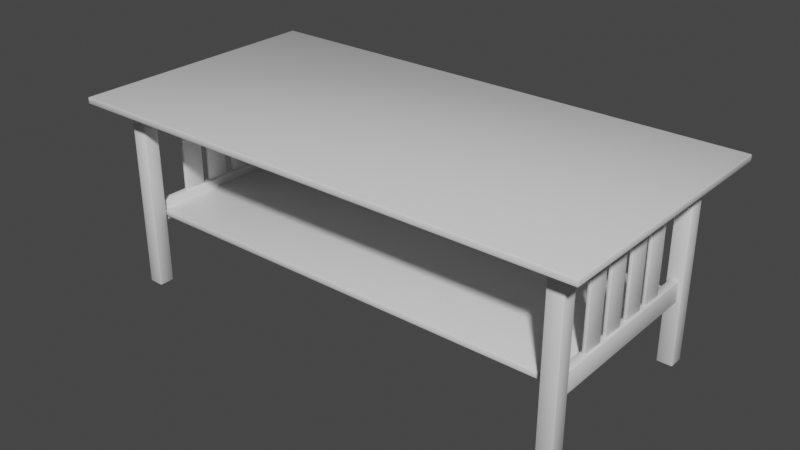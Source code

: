 # Source: CoffeeTable01.blend  (saved by Blender 3.0.42; exported with 4.5.12 LTS)
import bpy
from mathutils import Matrix  # noqa: F401  (used for matrix-valued properties, if any)

bpy.ops.wm.read_factory_settings(use_empty=True)
scene = bpy.context.scene
scene.name = 'Scene'

# ---- collections
col_collection = bpy.data.collections.new('Collection'); scene.collection.children.link(col_collection)

# ---- materials (node trees are filled in below, after node groups)
mat_material = bpy.data.materials.new('Material')
mat_material.alpha_threshold = 0.0
mat_material.use_transparent_shadow = False
mat_material.line_color = (0.0, 0.0, 0.0, 1.0)

# ---- material node trees
mat_material.use_nodes = True; mat_material.node_tree.nodes.clear()
_N = mat_material.node_tree.nodes; _L = mat_material.node_tree.links
n0 = _N.new('ShaderNodeOutputMaterial'); n0.name = 'Material Output'; n0.location = (300, 300)
n1 = _N.new('ShaderNodeBsdfPrincipled'); n1.name = 'Principled BSDF'; n1.location = (10, 300)
n1.distribution = 'GGX'
n1.subsurface_method = 'RANDOM_WALK_SKIN'
n1.inputs[2].default_value = 0.4
n1.inputs[3].default_value = 1.45
n1.inputs[27].default_value = (0.0, 0.0, 0.0, 1.0)
n1.inputs[28].default_value = 1.0
_L.new(n1.outputs[0], n0.inputs[0])
n0.is_active_output = True

# ---- world
world_world = bpy.data.worlds.new('World'); scene.world = world_world
world_world.use_nodes = True; world_world.node_tree.nodes.clear()
_N = world_world.node_tree.nodes; _L = world_world.node_tree.links
n0 = _N.new('ShaderNodeOutputWorld'); n0.name = 'World Output'; n0.location = (300, 300)
n1 = _N.new('ShaderNodeBackground'); n1.name = 'Background'; n1.location = (10, 300)
n1.inputs[0].default_value = (0.05088, 0.05088, 0.05088, 1.0)
_L.new(n1.outputs[0], n0.inputs[0])
n0.is_active_output = True
world_world.color = (0.05088, 0.05088, 0.05088)
world_world.use_sun_shadow = False
world_world.sun_shadow_jitter_overblur = 0.0

# ---- meshes
me_cube = bpy.data.meshes.new('Cube')
me_cube.from_pydata([(0.0, 0.0, 0.0075), (0.0, 0.0, -0.0075), (-0.61, 0.0, 0.0075), (-0.61, 0.0, -0.0075), (-0.61, 0.31, 0.0075), (-0.61, 0.31, -0.0075), (0.0, 0.31, -0.0075), (0.0, 0.31, 0.0075), (-0.5505, 0.2091, -0.4501), (-0.5505, 0.2091, -0.005341), (-0.5505, 0.2455, -0.4501), (-0.5505, 0.2455, -0.005341), (-0.5141, 0.2091, -0.4501), (-0.5141, 0.2091, -0.005341), (-0.5141, 0.2455, -0.4501), (-0.5141, 0.2455, -0.005341), (-0.5415, 0.0, -0.2999), (-0.5415, 0.0, -0.2509), (-0.5415, 0.237, -0.2999), (-0.5415, 0.237, -0.2509), (-0.5223, 0.0, -0.2999), (-0.5223, 0.0, -0.2509), (-0.5223, 0.237, -0.2999), (-0.5223, 0.237, -0.2509), (-0.5415, 0.0, -0.05142), (-0.5415, 0.0, -0.002431), (-0.5415, 0.237, -0.05142), (-0.5415, 0.237, -0.002431), (-0.5223, 0.0, -0.05142), (-0.5223, 0.0, -0.002431), (-0.5223, 0.237, -0.05142), (-0.5223, 0.237, -0.002431), (-0.5283, 0.134, -0.04809), (-0.5283, 0.134, -0.254), (-0.5363, 0.01016, -0.254), (-0.5363, 0.01016, -0.04809), (-0.5363, 0.06362, -0.254), (-0.5363, 0.06362, -0.04809), (-0.5283, 0.01016, -0.254), (-0.5283, 0.01016, -0.04809), (-0.5283, 0.06362, -0.254), (-0.5283, 0.06362, -0.04809), (-0.5283, 0.08054, -0.04809), (-0.5283, 0.08054, -0.254), (-0.5363, 0.134, -0.04809), (-0.5363, 0.134, -0.254), (-0.5363, 0.08054, -0.04809), (-0.5363, 0.08054, -0.254), (0.002156, 0.2178, -0.05151), (0.002156, 0.2178, -0.002523), (-0.5266, 0.2178, -0.05151), (-0.5266, 0.2178, -0.002523), (0.002156, 0.237, -0.05151), (0.002156, 0.237, -0.002523), (-0.5266, 0.237, -0.05151), (-0.5266, 0.237, -0.002523), (0.002156, 0.2178, -0.05151), (0.002156, 0.2178, -0.002523), (-0.5266, 0.2178, -0.05151), (-0.5266, 0.2178, -0.002523), (0.002156, 0.237, -0.05151), (0.002156, 0.237, -0.002523), (-0.5266, 0.237, -0.05151), (-0.5266, 0.237, -0.002523), (0.0, 0.0, -0.2715), (0.0, 0.0, -0.2865), (-0.5273, 0.0, -0.2715), (-0.5273, 0.0, -0.2865), (-0.5273, 0.2061, -0.2715), (-0.5273, 0.2061, -0.2865), (0.0, 0.2061, -0.2865), (0.0, 0.2061, -0.2715)], [], [(3, 2, 4, 5), (5, 4, 7, 6), (5, 6, 1, 3), (7, 4, 2, 0), (8, 9, 11, 10), (10, 11, 15, 14), (14, 15, 13, 12), (12, 13, 9, 8), (10, 14, 12, 8), (15, 11, 9, 13), (16, 17, 19, 18), (18, 19, 23, 22), (22, 23, 21, 20), (18, 22, 20, 16), (23, 19, 17, 21), (24, 25, 27, 26), (26, 27, 31, 30), (30, 31, 29, 28), (26, 30, 28, 24), (31, 27, 25, 29), (39, 35, 37, 41), (39, 38, 34, 35), (41, 40, 38, 39), (34, 38, 40, 36), (35, 34, 36, 37), (37, 36, 40, 41), (44, 45, 33, 32), (46, 47, 45, 44), (47, 43, 33, 45), (32, 33, 43, 42), (42, 43, 47, 46), (42, 46, 44, 32), (48, 50, 51, 49), (50, 54, 55, 51), (54, 52, 53, 55), (50, 48, 52, 54), (55, 53, 49, 51), (56, 57, 59, 58), (58, 59, 63, 62), (62, 63, 61, 60), (58, 62, 60, 56), (63, 59, 57, 61), (52, 48, 56, 60), (49, 53, 61, 57), (53, 52, 60, 61), (48, 49, 57, 56), (67, 66, 68, 69), (69, 68, 71, 70), (69, 70, 65, 67), (71, 68, 66, 64)])
me_cube.polygons.foreach_set('use_smooth', [True] * 50)
_uv = me_cube.uv_layers.new(name='UVMap')
_uv.uv.foreach_set('vector', [0.375, 0.125, 0.625, 0.125, 0.625, 0.25, 0.375, 0.25, 0.375, 0.25, 0.625, 0.25, 0.625, 0.375, 0.375, 0.375, 0.125, 0.5, 0.25, 0.5, 0.25, 0.625, 0.125, 0.625, 0.75, 0.5, 0.875, 0.5, 0.875, 0.625, 0.75, 0.625, 0.375, 0.0, 0.625, 0.0, 0.625, 0.25, 0.375, 0.25, 0.375, 0.25, 0.625, 0.25, 0.625, 0.5, 0.375, 0.5, 0.375, 0.5, 0.625, 0.5, 0.625, 0.75, 0.375, 0.75, 0.375, 0.75, 0.625, 0.75, 0.625, 1.0, 0.375, 1.0, 0.125, 0.5, 0.375, 0.5, 0.375, 0.75, 0.125, 0.75, 0.625, 0.5, 0.875, 0.5, 0.875, 0.75, 0.625, 0.75, 0.375, 0.0, 0.625, 0.0, 0.625, 0.25, 0.375, 0.25, 0.375, 0.25, 0.625, 0.25, 0.625, 0.5, 0.375, 0.5, 0.375, 0.5, 0.625, 0.5, 0.625, 0.75, 0.375, 0.75, 0.125, 0.5, 0.375, 0.5, 0.375, 0.75, 0.125, 0.75, 0.625, 0.5, 0.875, 0.5, 0.875, 0.75, 0.625, 0.75, 0.375, 0.0, 0.625, 0.0, 0.625, 0.25, 0.375, 0.25, 0.375, 0.25, 0.625, 0.25, 0.625, 0.5, 0.375, 0.5, 0.375, 0.5, 0.625, 0.5, 0.625, 0.75, 0.375, 0.75, 0.125, 0.5, 0.375, 0.5, 0.375, 0.75, 0.125, 0.75, 0.625, 0.5, 0.875, 0.5, 0.875, 0.75, 0.625, 0.75, 0.375, 0.0, 0.625, 0.0, 0.625, 0.25, 0.375, 0.25, 0.375, 0.25, 0.625, 0.25, 0.625, 0.5, 0.375, 0.5, 0.375, 0.5, 0.625, 0.5, 0.625, 0.75, 0.375, 0.75, 0.375, 0.75, 0.625, 0.75, 0.625, 1.0, 0.375, 1.0, 0.125, 0.5, 0.375, 0.5, 0.375, 0.75, 0.125, 0.75, 0.625, 0.5, 0.875, 0.5, 0.875, 0.75, 0.625, 0.75, 0.625, 0.5, 0.875, 0.5, 0.875, 0.75, 0.625, 0.75, 0.125, 0.5, 0.375, 0.5, 0.375, 0.75, 0.125, 0.75, 0.375, 0.75, 0.625, 0.75, 0.625, 1.0, 0.375, 1.0, 0.375, 0.5, 0.625, 0.5, 0.625, 0.75, 0.375, 0.75, 0.375, 0.25, 0.625, 0.25, 0.625, 0.5, 0.375, 0.5, 0.375, 0.0, 0.625, 0.0, 0.625, 0.25, 0.375, 0.25, 0.375, 0.0, 0.375, 0.25, 0.625, 0.25, 0.625, 0.0, 0.375, 0.25, 0.375, 0.5, 0.625, 0.5, 0.625, 0.25, 0.375, 0.5, 0.375, 0.75, 0.625, 0.75, 0.625, 0.5, 0.125, 0.5, 0.125, 0.75, 0.375, 0.75, 0.375, 0.5, 0.625, 0.5, 0.625, 0.75, 0.875, 0.75, 0.875, 0.5, 0.375, 0.0, 0.625, 0.0, 0.625, 0.25, 0.375, 0.25, 0.375, 0.25, 0.625, 0.25, 0.625, 0.5, 0.375, 0.5, 0.375, 0.5, 0.625, 0.5, 0.625, 0.75, 0.375, 0.75, 0.125, 0.5, 0.375, 0.5, 0.375, 0.75, 0.125, 0.75, 0.625, 0.5, 0.875, 0.5, 0.875, 0.75, 0.625, 0.75, 0.375, 0.75, 0.125, 0.75, 0.125, 0.75, 0.375, 0.75, 0.875, 0.75, 0.625, 0.75, 0.625, 0.75, 0.875, 0.75, 0.625, 0.75, 0.375, 0.75, 0.375, 0.75, 0.625, 0.75, 0.375, 0.0, 0.625, 0.0, 0.625, 0.0, 0.375, 0.0, 0.375, 0.125, 0.625, 0.125, 0.625, 0.25, 0.375, 0.25, 0.375, 0.25, 0.625, 0.25, 0.625, 0.375, 0.375, 0.375, 0.125, 0.5, 0.25, 0.5, 0.25, 0.625, 0.125, 0.625, 0.75, 0.5, 0.875, 0.5, 0.875, 0.625, 0.75, 0.625])
me_cube.materials.append(mat_material)
me_cube.use_remesh_preserve_volume = False
me_cube.use_remesh_preserve_attributes = False
me_cube.use_mirror_vertex_groups = False
me_cube.update()

# ---- objects
ob_cube = bpy.data.objects.new('Cube', me_cube)

# ---- transforms, parenting, visibility, modifiers, constraints
ob_cube.location = (0.0, 0.0, 0.45)
ob_cube.lock_rotations_4d = False
ob_cube.empty_display_type = 'ARROWS'
ob_cube.lineart.crease_threshold = 0.0
_m = ob_cube.modifiers.new('Bevel', 'BEVEL')
_m.width = 0.002
_m.width_pct = 0.002
_m.segments = 2
_m.profile = 0.363
_m = ob_cube.modifiers.new('Mirror', 'MIRROR')
_m.use_clip = True
_m = ob_cube.modifiers.new('Mirror.001', 'MIRROR')
_m.use_axis = (False, True, False)
_m.use_clip = True

# ---- collection membership
col_collection.objects.link(ob_cube)

# ---- scene / render settings (as saved in the file)
scene.frame_start = 1; scene.frame_end = 250; scene.frame_set(1)
scene.render.engine = 'BLENDER_EEVEE_NEXT'
scene.cycles.sampling_pattern = 'TABULATED_SOBOL'
scene.cycles.use_light_tree = False
scene.view_settings.view_transform = 'Filmic'
bpy.context.view_layer.update()

# ---- added for rendering (the .blend has no active camera and no usable light): camera, sun
cam_auto = bpy.data.cameras.new('AutoCamera')
cam_auto.lens = 50.0
cam_auto.sensor_width = 36.0
cam_auto.clip_end = 1000.0
ob_auto_camera = bpy.data.objects.new('AutoCamera', cam_auto)
scene.collection.objects.link(ob_auto_camera)
ob_auto_camera.location = (1.33507, -1.60209, 1.29678)
ob_auto_camera.rotation_euler = (1.09748, -7.21219e-08, 0.694738)
scene.camera = ob_auto_camera
light_auto_sun = bpy.data.lights.new('AutoSun', 'SUN')
light_auto_sun.energy = 3.0
light_auto_sun.angle = 0.0523599
ob_auto_sun = bpy.data.objects.new('AutoSun', light_auto_sun)
scene.collection.objects.link(ob_auto_sun)
ob_auto_sun.rotation_euler = (0.872665, 0.174533, 0.523599)
bpy.context.view_layer.update()
